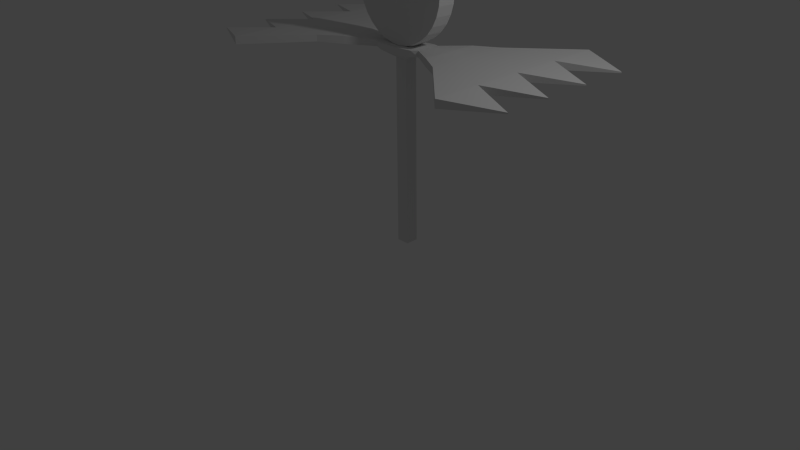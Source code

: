 # Source: Lolli.blend  (saved by Blender 2.68.0; exported with 4.5.12 LTS)
import bpy
from mathutils import Matrix  # noqa: F401  (used for matrix-valued properties, if any)

bpy.ops.wm.read_factory_settings(use_empty=True)
scene = bpy.context.scene
scene.name = 'Scene'

# ---- collections
col_collection_1 = bpy.data.collections.new('Collection 1'); scene.collection.children.link(col_collection_1)

# ---- world
world_world = bpy.data.worlds.new('World'); scene.world = world_world
world_world.color = (0.05088, 0.05088, 0.05088)
world_world.use_sun_shadow = False
world_world.sun_shadow_jitter_overblur = 0.0
world_world.cycles.sampling_method = 'MANUAL'
world_world.cycles.sample_map_resolution = 256

# ---- cameras
cam_camera = bpy.data.cameras.new('Camera')
cam_camera.clip_end = 100.0
cam_camera.lens = 35.0
cam_camera.sensor_width = 32.0
cam_camera.sensor_height = 18.0
cam_camera.ortho_scale = 7.314
cam_camera.dof.focus_distance = 0.0
cam_camera.dof.aperture_fstop = 128.0

# ---- lights
light_lamp = bpy.data.lights.new('Lamp', 'POINT')
light_lamp.transmission_factor = 0.0
light_lamp.cutoff_distance = 30.0
light_lamp.energy = 100.0
light_lamp.shadow_buffer_clip_start = 1.001
light_lamp.shadow_soft_size = 0.1
light_lamp.shadow_maximum_resolution = 0.006
light_lamp.use_absolute_resolution = True
light_lamp.cycles.use_multiple_importance_sampling = False

# ---- meshes
me_circle = bpy.data.meshes.new('Circle')
me_circle.from_pydata([(-0.668, -0.106, -0.2498), (-0.6548, -0.1059, -0.1157), (-0.6157, -0.1057, 0.0133), (-0.5522, -0.1054, 0.1322), (-0.4667, -0.1052, 0.2364), (-0.3625, -0.105, 0.3219), (-0.2436, -0.1047, 0.3854), (-0.1147, -0.1045, 0.4245), (-0.1146, -0.106, -0.9241), (-0.2436, -0.1061, -0.885), (-0.3625, -0.1062, -0.8215), (-0.4667, -0.1063, -0.736), (-0.5522, -0.1063, -0.6318), (-0.6157, -0.1062, -0.5129), (-0.6548, -0.1061, -0.3839), (-0.6684, 0.132, -0.2501), (-0.6552, 0.1321, -0.1159), (-0.616, 0.1323, 0.01304), (-0.5525, 0.1326, 0.1319), (-0.467, 0.1328, 0.2361), (-0.3628, 0.133, 0.3216), (-0.244, 0.1332, 0.3851), (-0.115, 0.1335, 0.4243), (-0.115, 0.132, -0.9244), (-0.2439, 0.1319, -0.8853), (-0.3628, 0.1318, -0.8217), (-0.467, 0.1317, -0.7362), (-0.5525, 0.1317, -0.632), (-0.616, 0.1318, -0.5132), (-0.6552, 0.1319, -0.3842), (-0.04881, -0.1059, -0.9307), (-0.04897, 0.1321, -0.931), (-0.1918, 0.009656, -0.9207), (-0.09589, 0.009779, -0.9303), (-0.09583, -0.07358, -0.9302), (-0.1917, -0.0732, -0.9206), (-0.09594, 0.09403, -0.9304), (-0.1919, 0.09382, -0.9208), (-0.09589, 0.009779, -0.9303), (-0.09583, -0.07358, -0.9302), (-0.09594, 0.09403, -0.9304), (-0.2843, 0.005286, -0.9303), (-0.2841, -0.1897, -0.9302), (-0.2846, 0.206, -0.9304), (-0.2297, 0.005165, -1.011), (-0.2294, -0.1898, -1.011), (-0.2299, 0.2058, -1.011), (-0.08456, 0.009561, -1.266), (-0.0845, -0.0738, -1.266), (-0.08461, 0.09381, -1.266), (-0.08489, 0.009398, -1.566), (-0.08483, -0.07396, -1.566), (-0.08494, 0.09365, -1.566), (-0.08545, 0.009117, -2.083), (-0.0854, -0.07424, -2.083), (-0.08551, 0.09337, -2.083), (-0.08597, 0.008859, -2.558), (-0.08591, -0.0745, -2.558), (-0.08603, 0.09311, -2.558), (-0.08654, 0.00857, -3.089), (-0.08649, -0.07479, -3.089), (-0.0866, 0.09282, -3.089), (-0.08705, 0.008312, -3.564), (-0.087, -0.07505, -3.564), (-0.08711, 0.09257, -3.564), (-0.08441, -0.07375, -1.181), (-0.08431, -0.0737, -1.096), (-0.08443, 0.09391, -1.096), (-0.08452, 0.09386, -1.181), (-0.08446, 0.009607, -1.181), (-0.08437, 0.009653, -1.096), (-0.3577, 0.02461, -0.9298), (-0.3574, -0.1325, -0.9298), (-0.3579, 0.1863, -0.9297), (-0.3575, 0.02451, -1.008), (-0.3573, -0.1326, -1.008), (-0.3576, 0.1862, -1.008), (-0.3577, 0.02461, -0.9298), (-0.3574, -0.1325, -0.9298), (-0.3579, 0.1863, -0.9297), (-0.3575, 0.02451, -1.008), (-0.3573, -0.1326, -1.008), (-0.3576, 0.1862, -1.008), (-0.7157, 0.009496, -0.9011), (-0.7151, -0.3681, -0.9012), (-0.7162, 0.3981, -0.9011), (-0.7152, 0.009261, -1.0), (-0.7148, -0.3684, -1.0), (-0.7156, 0.3979, -1.0), (-1.003, 0.001129, -0.9034), (-1.002, -0.549, -0.9034), (-1.004, 0.5673, -0.9033), (-1.002, 0.000787, -0.9892), (-1.002, -0.5493, -0.9893), (-1.003, 0.567, -0.989), (-1.733, -0.0126, -0.9243), (-1.732, -1.253, -0.9244), (-1.735, 1.264, -0.9242), (-1.732, -0.01337, -1.027), (-1.73, -1.254, -1.027), (-1.733, 1.263, -1.027), (-1.732, 0.6196, -1.027), (-1.734, 0.6204, -0.9242), (-1.733, -0.6324, -0.9243), (-1.731, -0.634, -1.027), (-1.735, 1.264, -0.9242), (-1.733, 1.263, -1.027), (-1.732, 0.6196, -1.027), (-1.734, 0.6204, -0.9242), (-2.4, 0.941, -0.9794), (-2.4, 0.9408, -0.9949), (-2.4, 0.3028, -0.9793), (-2.4, 0.3027, -0.9947), (-2.4, -0.3238, -0.9795), (-2.4, -0.324, -0.9948), (-2.4, -0.944, -0.9794), (-2.4, -0.9441, -0.9943), (0.668, -0.106, -0.2498), (0.6548, -0.1059, -0.1157), (0.6157, -0.1057, 0.0133), (0.5522, -0.1054, 0.1322), (0.4667, -0.1052, 0.2364), (0.3625, -0.105, 0.3219), (0.2436, -0.1047, 0.3854), (0.1147, -0.1045, 0.4245), (0.0, -0.1043, 0.4377), (0.0, -0.1058, -0.9373), (0.1146, -0.106, -0.9241), (0.2436, -0.1061, -0.885), (0.3625, -0.1062, -0.8215), (0.4667, -0.1063, -0.736), (0.5522, -0.1063, -0.6318), (0.6157, -0.1062, -0.5129), (0.6548, -0.1061, -0.3839), (0.6684, 0.132, -0.2501), (0.6552, 0.1321, -0.1159), (0.616, 0.1323, 0.01304), (0.5525, 0.1326, 0.1319), (0.467, 0.1328, 0.2361), (0.3628, 0.133, 0.3216), (0.244, 0.1332, 0.3851), (0.115, 0.1335, 0.4243), (0.0, 0.1337, 0.4375), (0.0, 0.1322, -0.9376), (0.115, 0.132, -0.9244), (0.2439, 0.1319, -0.8853), (0.3628, 0.1318, -0.8217), (0.467, 0.1317, -0.7362), (0.5525, 0.1317, -0.632), (0.616, 0.1318, -0.5132), (0.6552, 0.1319, -0.3842), (0.04881, -0.1059, -0.9307), (0.04897, 0.1321, -0.931), (0.0, 0.009902, -0.9399), (0.1918, 0.009656, -0.9207), (0.09589, 0.009779, -0.9303), (0.0, -0.07344, -0.9398), (0.09583, -0.07358, -0.9302), (0.1917, -0.0732, -0.9206), (0.0, 0.09424, -0.94), (0.09594, 0.09403, -0.9304), (0.1919, 0.09382, -0.9208), (0.0, 0.009902, -0.9399), (0.09589, 0.009779, -0.9303), (0.0, -0.07344, -0.9398), (0.09583, -0.07358, -0.9302), (0.0, 0.09424, -0.94), (0.09594, 0.09403, -0.9304), (0.0, 0.009902, -0.9399), (0.2843, 0.005286, -0.9303), (0.0, -0.1895, -0.9398), (0.2841, -0.1897, -0.9302), (0.0, 0.2063, -0.94), (0.2846, 0.206, -0.9304), (0.0, 0.009822, -1.011), (0.2297, 0.005165, -1.011), (0.0, -0.1896, -1.011), (0.2294, -0.1898, -1.011), (0.0, 0.2062, -1.011), (0.2299, 0.2058, -1.011), (0.0, 0.009684, -1.266), (0.08456, 0.009561, -1.266), (0.0, -0.07366, -1.266), (0.0845, -0.0738, -1.266), (0.0, 0.09403, -1.266), (0.08461, 0.09381, -1.266), (0.0, 0.00952, -1.567), (0.08489, 0.009398, -1.566), (0.0, -0.07383, -1.567), (0.08483, -0.07396, -1.566), (0.0, 0.09386, -1.567), (0.08494, 0.09365, -1.566), (0.0, 0.00924, -2.083), (0.08545, 0.009117, -2.083), (0.0, -0.07411, -2.083), (0.0854, -0.07424, -2.083), (0.0, 0.09358, -2.083), (0.08551, 0.09337, -2.083), (0.0, 0.008982, -2.558), (0.08597, 0.008859, -2.558), (0.0, -0.07437, -2.558), (0.08591, -0.0745, -2.558), (0.0, 0.09332, -2.558), (0.08603, 0.09311, -2.558), (0.0, 0.008693, -3.089), (0.08654, 0.00857, -3.089), (0.0, -0.07465, -3.089), (0.08649, -0.07479, -3.089), (0.0, 0.09304, -3.089), (0.0866, 0.09282, -3.089), (0.0, 0.008435, -3.564), (0.08705, 0.008312, -3.564), (0.0, -0.07491, -3.564), (0.087, -0.07505, -3.564), (0.0, 0.09278, -3.564), (0.08711, 0.09257, -3.564), (0.0, 0.09412, -1.096), (0.0, 0.09407, -1.181), (0.0, 0.00973, -1.181), (0.0, 0.009776, -1.096), (0.0, -0.07357, -1.096), (0.0, -0.07362, -1.181), (0.08441, -0.07375, -1.181), (0.08431, -0.0737, -1.096), (0.08443, 0.09391, -1.096), (0.08452, 0.09386, -1.181), (0.08446, 0.009607, -1.181), (0.08437, 0.009653, -1.096), (0.3577, 0.02461, -0.9298), (0.3574, -0.1325, -0.9298), (0.3579, 0.1863, -0.9297), (0.3575, 0.02451, -1.008), (0.3573, -0.1326, -1.008), (0.3576, 0.1862, -1.008), (0.3577, 0.02461, -0.9298), (0.3574, -0.1325, -0.9298), (0.3579, 0.1863, -0.9297), (0.3575, 0.02451, -1.008), (0.3573, -0.1326, -1.008), (0.3576, 0.1862, -1.008), (0.7157, 0.009496, -0.9011), (0.7151, -0.3681, -0.9012), (0.7162, 0.3981, -0.9011), (0.7152, 0.009261, -1.0), (0.7148, -0.3684, -1.0), (0.7156, 0.3979, -1.0), (1.003, 0.001129, -0.9034), (1.002, -0.549, -0.9034), (1.004, 0.5673, -0.9033), (1.002, 0.000787, -0.9892), (1.002, -0.5493, -0.9893), (1.003, 0.567, -0.989), (1.733, -0.0126, -0.9243), (1.732, -1.253, -0.9244), (1.735, 1.264, -0.9242), (1.732, -0.01337, -1.027), (1.73, -1.254, -1.027), (1.733, 1.263, -1.027), (1.732, 0.6196, -1.027), (1.734, 0.6204, -0.9242), (1.733, -0.6324, -0.9243), (1.731, -0.634, -1.027), (1.735, 1.264, -0.9242), (1.733, 1.263, -1.027), (1.732, 0.6196, -1.027), (1.734, 0.6204, -0.9242), (2.4, 0.941, -0.9794), (2.4, 0.9408, -0.9949), (2.4, 0.3028, -0.9793), (2.4, 0.3027, -0.9947), (2.4, -0.3238, -0.9795), (2.4, -0.324, -0.9948), (2.4, -0.944, -0.9794), (2.4, -0.9441, -0.9943)], [], [(3, 2, 17, 18), (12, 11, 26, 27), (4, 3, 18, 19), (13, 12, 27, 28), (34, 156, 164, 39), (5, 4, 19, 20), (14, 13, 28, 29), (9, 8, 35, 32, 37, 23, 24), (6, 5, 20, 21), (1, 0, 15, 16), (0, 14, 29, 15), (10, 9, 24, 25), (7, 6, 21, 22), (2, 1, 16, 17), (11, 10, 25, 26), (17, 16, 15, 29, 28, 27, 26, 25, 24, 23, 31, 143, 142, 22, 21, 20, 19, 18), (1, 2, 3, 4, 5, 6, 7, 125, 126, 30, 8, 9, 10, 11, 12, 13, 14, 0), (125, 7, 22, 142), (32, 33, 36, 37), (8, 30, 34, 35), (30, 126, 156, 34), (35, 34, 33, 32), (36, 159, 143, 31), (37, 36, 31, 23), (36, 33, 38, 40), (159, 36, 40, 166), (33, 34, 39, 38), (43, 41, 71, 73), (172, 43, 46, 178), (39, 164, 170, 42), (166, 40, 43, 172), (38, 39, 42, 41), (40, 38, 41, 43), (65, 221, 182, 48), (41, 42, 72, 71), (42, 170, 176, 45), (49, 47, 50, 52), (47, 48, 51, 50), (217, 68, 49, 184), (69, 65, 48, 47), (68, 69, 47, 49), (51, 188, 194, 54), (48, 182, 188, 51), (184, 49, 52, 190), (55, 53, 56, 58), (53, 54, 57, 56), (190, 52, 55, 196), (50, 51, 54, 53), (52, 50, 53, 55), (202, 58, 61, 208), (57, 200, 206, 60), (54, 194, 200, 57), (196, 55, 58, 202), (61, 59, 62, 64), (59, 60, 63, 62), (56, 57, 60, 59), (58, 56, 59, 61), (62, 210, 214, 64), (63, 212, 210, 62), (60, 206, 212, 63), (208, 61, 64, 214), (45, 176, 220, 66), (66, 220, 221, 65), (178, 46, 67, 216), (216, 67, 68, 217), (44, 45, 66, 70), (70, 66, 65, 69), (46, 44, 70, 67), (67, 70, 69, 68), (71, 72, 78, 77), (72, 75, 81, 78), (45, 44, 74, 75), (44, 46, 76, 74), (46, 43, 73, 76), (42, 45, 75, 72), (79, 77, 83, 85), (81, 80, 86, 87), (74, 76, 82, 80), (76, 73, 79, 82), (75, 74, 80, 81), (73, 71, 77, 79), (86, 88, 94, 92), (83, 84, 90, 89), (78, 81, 87, 84), (77, 78, 84, 83), (80, 82, 88, 86), (82, 79, 85, 88), (91, 89, 95, 102, 97), (93, 92, 98, 104, 99), (88, 85, 91, 94), (87, 86, 92, 93), (85, 83, 89, 91), (84, 87, 93, 90), (90, 93, 99, 96), (89, 90, 96, 103, 95), (92, 94, 100, 101, 98), (94, 91, 97, 100), (100, 97, 105, 106), (95, 98, 112, 111), (101, 100, 106, 107), (97, 102, 108, 105), (102, 101, 107, 108), (108, 107, 110, 109), (107, 106, 110), (106, 105, 109, 110), (101, 102, 111, 112), (105, 108, 109), (98, 101, 112), (104, 98, 114), (103, 104, 114, 113), (98, 95, 113, 114), (99, 104, 116), (96, 99, 116, 115), (104, 103, 115, 116), (103, 96, 115), (102, 95, 111), (95, 103, 113), (120, 137, 136, 119), (131, 148, 147, 130), (121, 138, 137, 120), (132, 149, 148, 131), (157, 165, 164, 156), (122, 139, 138, 121), (133, 150, 149, 132), (128, 145, 144, 161, 154, 158, 127), (123, 140, 139, 122), (118, 135, 134, 117), (117, 134, 150, 133), (129, 146, 145, 128), (124, 141, 140, 123), (119, 136, 135, 118), (130, 147, 146, 129), (136, 137, 138, 139, 140, 141, 142, 143, 152, 144, 145, 146, 147, 148, 149, 150, 134, 135), (118, 117, 133, 132, 131, 130, 129, 128, 127, 151, 126, 125, 124, 123, 122, 121, 120, 119), (142, 125, 126, 156, 153, 159, 143), (125, 142, 141, 124), (154, 161, 160, 155), (127, 158, 157, 151), (151, 157, 156, 126), (156, 164, 162, 153), (158, 154, 155, 157), (160, 152, 143, 159), (161, 144, 152, 160), (162, 168, 172, 166), (164, 170, 168, 162), (160, 167, 163, 155), (153, 162, 166, 159), (159, 166, 167, 160), (155, 163, 165, 157), (173, 230, 228, 169), (172, 178, 179, 173), (165, 171, 170, 164), (166, 172, 173, 167), (163, 169, 171, 165), (167, 173, 169, 163), (222, 183, 182, 221), (218, 180, 184, 217), (169, 228, 229, 171), (170, 176, 174, 168), (168, 174, 178, 172), (171, 177, 176, 170), (185, 191, 187, 181), (181, 187, 189, 183), (217, 184, 185, 225), (226, 181, 183, 222), (225, 185, 181, 226), (221, 182, 180, 218), (189, 195, 194, 188), (186, 192, 196, 190), (182, 188, 186, 180), (180, 186, 190, 184), (183, 189, 188, 182), (184, 190, 191, 185), (197, 203, 199, 193), (193, 199, 201, 195), (190, 196, 197, 191), (187, 193, 195, 189), (191, 197, 193, 187), (188, 194, 192, 186), (202, 208, 209, 203), (201, 207, 206, 200), (194, 200, 198, 192), (192, 198, 202, 196), (195, 201, 200, 194), (196, 202, 203, 197), (209, 215, 211, 205), (205, 211, 213, 207), (199, 205, 207, 201), (203, 209, 205, 199), (200, 206, 204, 198), (198, 204, 208, 202), (211, 215, 214, 210), (213, 211, 210, 212), (206, 212, 210, 204), (204, 210, 214, 208), (207, 213, 212, 206), (208, 214, 215, 209), (177, 223, 220, 176), (223, 222, 221, 220), (174, 219, 216, 178), (219, 218, 217, 216), (178, 216, 224, 179), (216, 217, 225, 224), (175, 227, 223, 177), (227, 226, 222, 223), (179, 224, 227, 175), (224, 225, 226, 227), (176, 220, 219, 174), (220, 221, 218, 219), (228, 234, 235, 229), (229, 235, 238, 232), (177, 232, 231, 175), (175, 231, 233, 179), (179, 233, 230, 173), (171, 229, 232, 177), (236, 242, 240, 234), (238, 244, 243, 237), (231, 237, 239, 233), (233, 239, 236, 230), (232, 238, 237, 231), (230, 236, 234, 228), (243, 249, 251, 245), (240, 246, 247, 241), (235, 241, 244, 238), (234, 240, 241, 235), (237, 243, 245, 239), (239, 245, 242, 236), (248, 254, 259, 252, 246), (250, 256, 261, 255, 249), (245, 251, 248, 242), (244, 250, 249, 243), (242, 248, 246, 240), (241, 247, 250, 244), (247, 253, 256, 250), (246, 252, 260, 253, 247), (249, 255, 258, 257, 251), (251, 257, 254, 248), (257, 263, 262, 254), (252, 268, 269, 255), (258, 264, 263, 257), (254, 262, 265, 259), (259, 265, 264, 258), (265, 266, 267, 264), (264, 267, 263), (263, 267, 266, 262), (258, 269, 268, 259), (262, 266, 265), (255, 269, 258), (261, 271, 255), (260, 270, 271, 261), (255, 271, 270, 252), (256, 273, 261), (253, 272, 273, 256), (261, 273, 272, 260), (260, 272, 253), (259, 268, 252), (252, 270, 260)])
me_circle.use_remesh_preserve_volume = False
me_circle.use_remesh_preserve_attributes = False
me_circle.use_mirror_vertex_groups = False
me_circle.update()

# ---- objects
ob_circle = bpy.data.objects.new('Circle', me_circle)
ob_lamp = bpy.data.objects.new('Lamp', light_lamp)
ob_camera = bpy.data.objects.new('Camera', cam_camera)

# ---- transforms, parenting, visibility, modifiers, constraints
ob_circle.location = (0.0003284, 0.5871, 3.566)
ob_circle.lineart.crease_threshold = 0.0
ob_lamp.location = (4.07, 1.005, 5.904)
ob_lamp.rotation_euler = (0.6503, 0.05522, 1.866)
ob_lamp.lock_rotations_4d = False
ob_lamp.empty_display_type = 'ARROWS'
ob_lamp.color = (0.0, 0.0, 0.0, 0.0)
ob_lamp.lineart.crease_threshold = 0.0
ob_camera.location = (7.475, -6.508, 5.344)
ob_camera.rotation_euler = (1.109, 0.01082, 0.8149)
ob_camera.lock_rotations_4d = False
ob_camera.empty_display_type = 'ARROWS'
ob_camera.color = (0.0, 0.0, 0.0, 0.0)
ob_camera.display_type = 'WIRE'
ob_camera.lineart.crease_threshold = 0.0

# ---- collection membership
col_collection_1.objects.link(ob_circle)
col_collection_1.objects.link(ob_lamp)
col_collection_1.objects.link(ob_camera)

# ---- scene / render settings (as saved in the file)
scene.camera = ob_camera
scene.frame_start = 1; scene.frame_end = 250; scene.frame_set(0)
scene.render.engine = 'BLENDER_EEVEE_NEXT'
scene.render.image_settings.color_mode = 'RGB'
scene.render.image_settings.compression = 90
scene.render.resolution_percentage = 50
scene.render.dither_intensity = 0.0
scene.cycles.use_denoising = False
scene.cycles.samples = 10
scene.cycles.sampling_pattern = 'TABULATED_SOBOL'
scene.cycles.light_sampling_threshold = 0.0
scene.cycles.use_adaptive_sampling = False
scene.cycles.use_light_tree = False
scene.cycles.blur_glossy = 0.0
scene.cycles.volume_bounces = 1
scene.cycles.pixel_filter_type = 'GAUSSIAN'
scene.cycles.sample_clamp_indirect = 0.0
scene.view_settings.view_transform = 'Standard'
bpy.context.view_layer.update()
